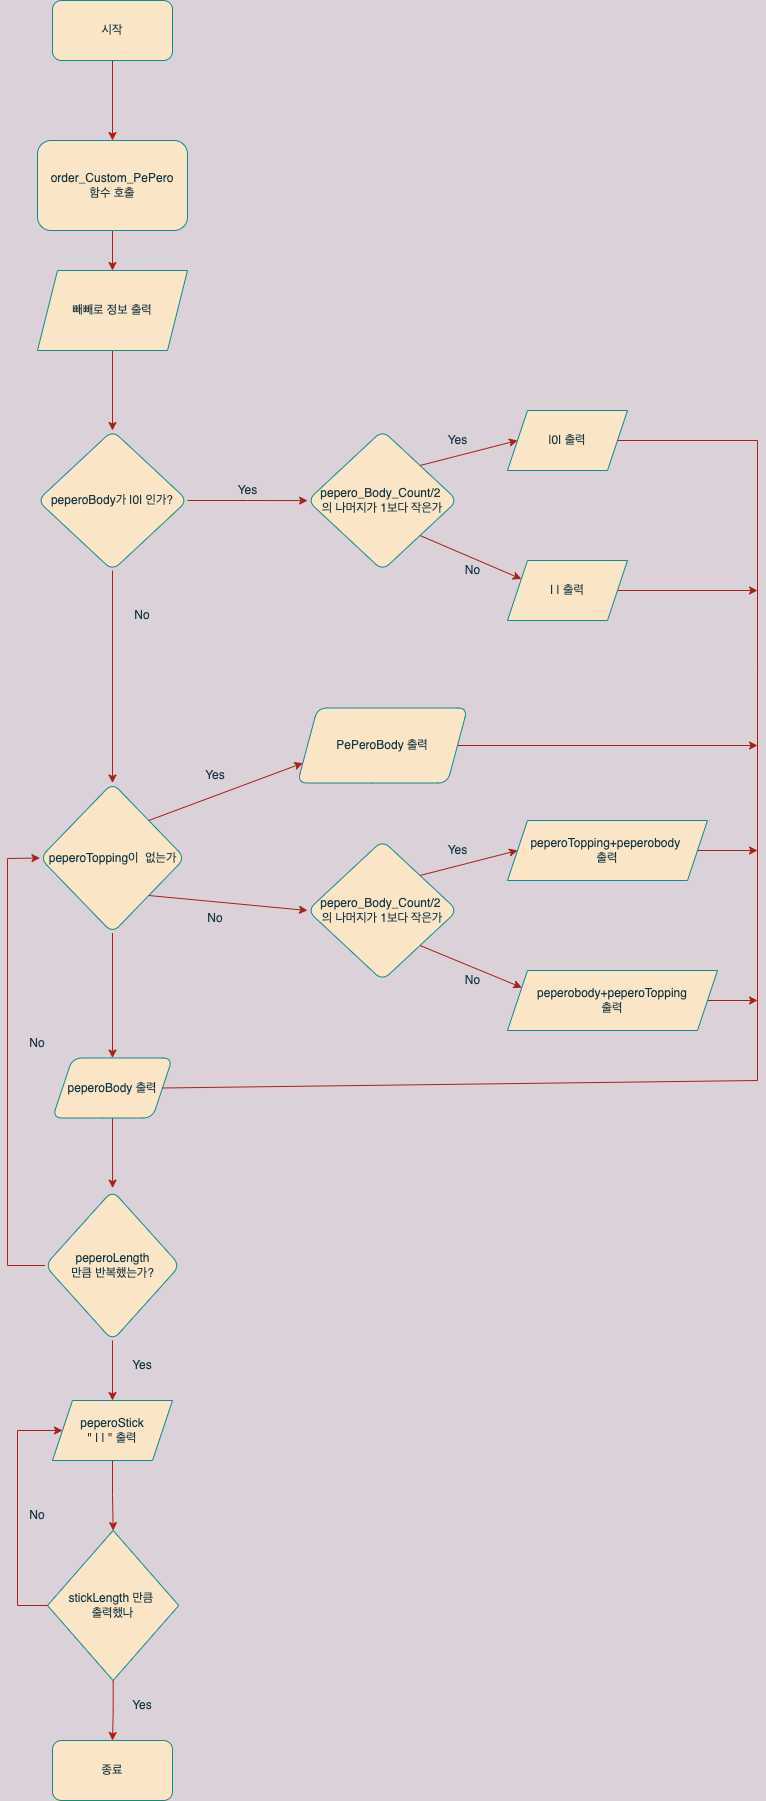

The diagram above was exported from draw.io. Its source (the exported page's mxGraphModel, read from the mxfile embedded in the PNG):
<mxGraphModel dx="1186" dy="796" grid="1" gridSize="10" guides="1" tooltips="1" connect="1" arrows="1" fold="1" page="1" pageScale="1" pageWidth="1500" pageHeight="2000" background="#DAD2D8" math="0" shadow="0">
  <root>
    <mxCell id="0" />
    <mxCell id="1" parent="0" />
    <mxCell id="31kYKSAeDCniy9oAlT88-3" value="" style="edgeStyle=orthogonalEdgeStyle;rounded=0;orthogonalLoop=1;jettySize=auto;html=1;labelBackgroundColor=#DAD2D8;strokeColor=#A8201A;fontColor=#143642;" edge="1" parent="1" source="31kYKSAeDCniy9oAlT88-1" target="31kYKSAeDCniy9oAlT88-2">
      <mxGeometry relative="1" as="geometry" />
    </mxCell>
    <mxCell id="31kYKSAeDCniy9oAlT88-1" value="시작" style="rounded=1;whiteSpace=wrap;html=1;fillColor=#FAE5C7;strokeColor=#0F8B8D;fontColor=#143642;" vertex="1" parent="1">
      <mxGeometry x="55" y="40" width="120" height="60" as="geometry" />
    </mxCell>
    <mxCell id="31kYKSAeDCniy9oAlT88-6" value="" style="edgeStyle=orthogonalEdgeStyle;rounded=0;orthogonalLoop=1;jettySize=auto;html=1;labelBackgroundColor=#DAD2D8;strokeColor=#A8201A;fontColor=#143642;" edge="1" parent="1" source="31kYKSAeDCniy9oAlT88-2">
      <mxGeometry relative="1" as="geometry">
        <mxPoint x="115" y="310" as="targetPoint" />
      </mxGeometry>
    </mxCell>
    <mxCell id="31kYKSAeDCniy9oAlT88-2" value="order_Custom_PePero&lt;br&gt;함수 호출" style="whiteSpace=wrap;html=1;rounded=1;fillColor=#FAE5C7;strokeColor=#0F8B8D;fontColor=#143642;" vertex="1" parent="1">
      <mxGeometry x="40" y="180" width="150" height="90" as="geometry" />
    </mxCell>
    <mxCell id="31kYKSAeDCniy9oAlT88-8" value="" style="edgeStyle=orthogonalEdgeStyle;rounded=0;orthogonalLoop=1;jettySize=auto;html=1;labelBackgroundColor=#DAD2D8;strokeColor=#A8201A;fontColor=#143642;" edge="1" parent="1" target="31kYKSAeDCniy9oAlT88-7">
      <mxGeometry relative="1" as="geometry">
        <mxPoint x="115" y="390" as="sourcePoint" />
      </mxGeometry>
    </mxCell>
    <mxCell id="31kYKSAeDCniy9oAlT88-10" value="" style="edgeStyle=orthogonalEdgeStyle;rounded=0;orthogonalLoop=1;jettySize=auto;html=1;labelBackgroundColor=#DAD2D8;strokeColor=#A8201A;fontColor=#143642;" edge="1" parent="1" source="31kYKSAeDCniy9oAlT88-7">
      <mxGeometry relative="1" as="geometry">
        <mxPoint x="310.10196078431363" y="540.0999999999999" as="targetPoint" />
      </mxGeometry>
    </mxCell>
    <mxCell id="31kYKSAeDCniy9oAlT88-28" value="" style="edgeStyle=orthogonalEdgeStyle;rounded=0;orthogonalLoop=1;jettySize=auto;html=1;labelBackgroundColor=#DAD2D8;strokeColor=#A8201A;fontColor=#143642;" edge="1" parent="1" source="31kYKSAeDCniy9oAlT88-7" target="31kYKSAeDCniy9oAlT88-27">
      <mxGeometry relative="1" as="geometry" />
    </mxCell>
    <mxCell id="31kYKSAeDCniy9oAlT88-7" value="peperoBody가 |0| 인가?" style="rhombus;whiteSpace=wrap;html=1;rounded=1;fillColor=#FAE5C7;strokeColor=#0F8B8D;fontColor=#143642;" vertex="1" parent="1">
      <mxGeometry x="40" y="470" width="150" height="140" as="geometry" />
    </mxCell>
    <mxCell id="31kYKSAeDCniy9oAlT88-11" value="Yes" style="text;html=1;resizable=0;autosize=1;align=center;verticalAlign=middle;points=[];fillColor=none;strokeColor=none;rounded=0;fontColor=#143642;" vertex="1" parent="1">
      <mxGeometry x="230" y="520" width="40" height="20" as="geometry" />
    </mxCell>
    <mxCell id="31kYKSAeDCniy9oAlT88-12" value="pepero_Body_Count/2&amp;nbsp;&lt;br&gt;의 나머지가 1보다 작은가" style="rhombus;whiteSpace=wrap;html=1;rounded=1;fillColor=#FAE5C7;strokeColor=#0F8B8D;fontColor=#143642;" vertex="1" parent="1">
      <mxGeometry x="310" y="470" width="150" height="140" as="geometry" />
    </mxCell>
    <mxCell id="31kYKSAeDCniy9oAlT88-53" value="" style="edgeStyle=orthogonalEdgeStyle;rounded=0;orthogonalLoop=1;jettySize=auto;html=1;labelBackgroundColor=#DAD2D8;strokeColor=#A8201A;fontColor=#143642;" edge="1" parent="1" source="31kYKSAeDCniy9oAlT88-13">
      <mxGeometry relative="1" as="geometry">
        <mxPoint x="760" y="630" as="targetPoint" />
      </mxGeometry>
    </mxCell>
    <mxCell id="31kYKSAeDCniy9oAlT88-13" value="| | 출력" style="shape=parallelogram;perimeter=parallelogramPerimeter;whiteSpace=wrap;html=1;fixedSize=1;strokeColor=#0F8B8D;fillColor=#FAE5C7;fontColor=#143642;" vertex="1" parent="1">
      <mxGeometry x="510" y="600" width="120" height="60" as="geometry" />
    </mxCell>
    <mxCell id="31kYKSAeDCniy9oAlT88-14" value="|0| 출력" style="shape=parallelogram;perimeter=parallelogramPerimeter;whiteSpace=wrap;html=1;fixedSize=1;strokeColor=#0F8B8D;fillColor=#FAE5C7;fontColor=#143642;" vertex="1" parent="1">
      <mxGeometry x="510" y="450" width="120" height="60" as="geometry" />
    </mxCell>
    <mxCell id="31kYKSAeDCniy9oAlT88-16" value="" style="endArrow=classic;html=1;rounded=0;exitX=1;exitY=0;exitDx=0;exitDy=0;entryX=0;entryY=0.5;entryDx=0;entryDy=0;labelBackgroundColor=#DAD2D8;strokeColor=#A8201A;fontColor=#143642;" edge="1" parent="1" source="31kYKSAeDCniy9oAlT88-12" target="31kYKSAeDCniy9oAlT88-14">
      <mxGeometry width="50" height="50" relative="1" as="geometry">
        <mxPoint x="390" y="600" as="sourcePoint" />
        <mxPoint x="500" y="480" as="targetPoint" />
      </mxGeometry>
    </mxCell>
    <mxCell id="31kYKSAeDCniy9oAlT88-17" value="Yes" style="text;html=1;resizable=0;autosize=1;align=center;verticalAlign=middle;points=[];fillColor=none;strokeColor=none;rounded=0;fontColor=#143642;" vertex="1" parent="1">
      <mxGeometry x="440" y="470" width="40" height="20" as="geometry" />
    </mxCell>
    <mxCell id="31kYKSAeDCniy9oAlT88-18" value="No" style="text;html=1;resizable=0;autosize=1;align=center;verticalAlign=middle;points=[];fillColor=none;strokeColor=none;rounded=0;fontColor=#143642;" vertex="1" parent="1">
      <mxGeometry x="460" y="600" width="30" height="20" as="geometry" />
    </mxCell>
    <mxCell id="31kYKSAeDCniy9oAlT88-19" value="빼빼로 정보 출력" style="shape=parallelogram;perimeter=parallelogramPerimeter;whiteSpace=wrap;html=1;fixedSize=1;strokeColor=#0F8B8D;fillColor=#FAE5C7;fontColor=#143642;" vertex="1" parent="1">
      <mxGeometry x="40" y="310" width="150" height="80" as="geometry" />
    </mxCell>
    <mxCell id="31kYKSAeDCniy9oAlT88-50" value="" style="edgeStyle=orthogonalEdgeStyle;rounded=0;orthogonalLoop=1;jettySize=auto;html=1;labelBackgroundColor=#DAD2D8;strokeColor=#A8201A;fontColor=#143642;" edge="1" parent="1" source="31kYKSAeDCniy9oAlT88-27" target="31kYKSAeDCniy9oAlT88-49">
      <mxGeometry relative="1" as="geometry" />
    </mxCell>
    <mxCell id="31kYKSAeDCniy9oAlT88-27" value="peperoTopping이&amp;nbsp; 없는가" style="rhombus;whiteSpace=wrap;html=1;rounded=1;fillColor=#FAE5C7;strokeColor=#0F8B8D;fontColor=#143642;" vertex="1" parent="1">
      <mxGeometry x="42.5" y="822.5" width="145" height="150" as="geometry" />
    </mxCell>
    <mxCell id="31kYKSAeDCniy9oAlT88-29" value="No" style="text;html=1;strokeColor=none;fillColor=none;align=center;verticalAlign=middle;whiteSpace=wrap;rounded=0;fontColor=#143642;" vertex="1" parent="1">
      <mxGeometry x="115" y="640" width="60" height="30" as="geometry" />
    </mxCell>
    <mxCell id="31kYKSAeDCniy9oAlT88-62" value="" style="edgeStyle=orthogonalEdgeStyle;rounded=0;orthogonalLoop=1;jettySize=auto;html=1;labelBackgroundColor=#DAD2D8;strokeColor=#A8201A;fontColor=#143642;" edge="1" parent="1" source="31kYKSAeDCniy9oAlT88-30">
      <mxGeometry relative="1" as="geometry">
        <mxPoint x="760" y="785" as="targetPoint" />
      </mxGeometry>
    </mxCell>
    <mxCell id="31kYKSAeDCniy9oAlT88-30" value="PePeroBody 출력" style="shape=parallelogram;perimeter=parallelogramPerimeter;whiteSpace=wrap;html=1;fixedSize=1;rounded=1;fillColor=#FAE5C7;strokeColor=#0F8B8D;fontColor=#143642;" vertex="1" parent="1">
      <mxGeometry x="300" y="747.5" width="170" height="75" as="geometry" />
    </mxCell>
    <mxCell id="31kYKSAeDCniy9oAlT88-32" value="Yes" style="text;html=1;strokeColor=none;fillColor=none;align=center;verticalAlign=middle;whiteSpace=wrap;rounded=0;fontColor=#143642;" vertex="1" parent="1">
      <mxGeometry x="187.5" y="800" width="60" height="30" as="geometry" />
    </mxCell>
    <mxCell id="31kYKSAeDCniy9oAlT88-37" value="" style="endArrow=classic;html=1;rounded=0;entryX=0;entryY=0.25;entryDx=0;entryDy=0;exitX=1;exitY=1;exitDx=0;exitDy=0;labelBackgroundColor=#DAD2D8;strokeColor=#A8201A;fontColor=#143642;" edge="1" parent="1" source="31kYKSAeDCniy9oAlT88-12" target="31kYKSAeDCniy9oAlT88-13">
      <mxGeometry width="50" height="50" relative="1" as="geometry">
        <mxPoint x="390" y="720" as="sourcePoint" />
        <mxPoint x="440" y="670" as="targetPoint" />
      </mxGeometry>
    </mxCell>
    <mxCell id="31kYKSAeDCniy9oAlT88-38" value="" style="endArrow=classic;html=1;rounded=0;exitX=1;exitY=0;exitDx=0;exitDy=0;entryX=0;entryY=0.75;entryDx=0;entryDy=0;labelBackgroundColor=#DAD2D8;strokeColor=#A8201A;fontColor=#143642;" edge="1" parent="1" source="31kYKSAeDCniy9oAlT88-27" target="31kYKSAeDCniy9oAlT88-30">
      <mxGeometry width="50" height="50" relative="1" as="geometry">
        <mxPoint x="390" y="720" as="sourcePoint" />
        <mxPoint x="440" y="670" as="targetPoint" />
      </mxGeometry>
    </mxCell>
    <mxCell id="31kYKSAeDCniy9oAlT88-39" value="" style="endArrow=classic;html=1;rounded=0;exitX=1;exitY=1;exitDx=0;exitDy=0;entryX=0;entryY=0.5;entryDx=0;entryDy=0;labelBackgroundColor=#DAD2D8;strokeColor=#A8201A;fontColor=#143642;" edge="1" parent="1" source="31kYKSAeDCniy9oAlT88-27">
      <mxGeometry width="50" height="50" relative="1" as="geometry">
        <mxPoint x="390" y="720" as="sourcePoint" />
        <mxPoint x="310" y="950" as="targetPoint" />
      </mxGeometry>
    </mxCell>
    <mxCell id="31kYKSAeDCniy9oAlT88-40" value="No" style="text;html=1;strokeColor=none;fillColor=none;align=center;verticalAlign=middle;whiteSpace=wrap;rounded=0;fontColor=#143642;" vertex="1" parent="1">
      <mxGeometry x="187.5" y="942.5" width="60" height="30" as="geometry" />
    </mxCell>
    <mxCell id="31kYKSAeDCniy9oAlT88-42" value="pepero_Body_Count/2&amp;nbsp;&lt;br&gt;의 나머지가 1보다 작은가" style="rhombus;whiteSpace=wrap;html=1;rounded=1;fillColor=#FAE5C7;strokeColor=#0F8B8D;fontColor=#143642;" vertex="1" parent="1">
      <mxGeometry x="310" y="880" width="150" height="140" as="geometry" />
    </mxCell>
    <mxCell id="31kYKSAeDCniy9oAlT88-60" value="" style="edgeStyle=orthogonalEdgeStyle;rounded=0;orthogonalLoop=1;jettySize=auto;html=1;labelBackgroundColor=#DAD2D8;strokeColor=#A8201A;fontColor=#143642;" edge="1" parent="1" source="31kYKSAeDCniy9oAlT88-43">
      <mxGeometry relative="1" as="geometry">
        <mxPoint x="760" y="1040" as="targetPoint" />
      </mxGeometry>
    </mxCell>
    <mxCell id="31kYKSAeDCniy9oAlT88-43" value="peperobody+peperoTopping&lt;br&gt;출력" style="shape=parallelogram;perimeter=parallelogramPerimeter;whiteSpace=wrap;html=1;fixedSize=1;strokeColor=#0F8B8D;fillColor=#FAE5C7;fontColor=#143642;" vertex="1" parent="1">
      <mxGeometry x="510" y="1010" width="210" height="60" as="geometry" />
    </mxCell>
    <mxCell id="31kYKSAeDCniy9oAlT88-58" value="" style="edgeStyle=orthogonalEdgeStyle;rounded=0;orthogonalLoop=1;jettySize=auto;html=1;labelBackgroundColor=#DAD2D8;strokeColor=#A8201A;fontColor=#143642;" edge="1" parent="1" source="31kYKSAeDCniy9oAlT88-44">
      <mxGeometry relative="1" as="geometry">
        <mxPoint x="760" y="890" as="targetPoint" />
      </mxGeometry>
    </mxCell>
    <mxCell id="31kYKSAeDCniy9oAlT88-44" value="peperoTopping+peperobody&amp;nbsp;&lt;br&gt;출력" style="shape=parallelogram;perimeter=parallelogramPerimeter;whiteSpace=wrap;html=1;fixedSize=1;strokeColor=#0F8B8D;fillColor=#FAE5C7;fontColor=#143642;" vertex="1" parent="1">
      <mxGeometry x="510" y="860" width="200" height="60" as="geometry" />
    </mxCell>
    <mxCell id="31kYKSAeDCniy9oAlT88-45" value="" style="endArrow=classic;html=1;rounded=0;exitX=1;exitY=0;exitDx=0;exitDy=0;entryX=0;entryY=0.5;entryDx=0;entryDy=0;labelBackgroundColor=#DAD2D8;strokeColor=#A8201A;fontColor=#143642;" edge="1" parent="1" source="31kYKSAeDCniy9oAlT88-42" target="31kYKSAeDCniy9oAlT88-44">
      <mxGeometry width="50" height="50" relative="1" as="geometry">
        <mxPoint x="390" y="1010" as="sourcePoint" />
        <mxPoint x="500" y="890" as="targetPoint" />
      </mxGeometry>
    </mxCell>
    <mxCell id="31kYKSAeDCniy9oAlT88-46" value="Yes" style="text;html=1;resizable=0;autosize=1;align=center;verticalAlign=middle;points=[];fillColor=none;strokeColor=none;rounded=0;fontColor=#143642;" vertex="1" parent="1">
      <mxGeometry x="440" y="880" width="40" height="20" as="geometry" />
    </mxCell>
    <mxCell id="31kYKSAeDCniy9oAlT88-47" value="No" style="text;html=1;resizable=0;autosize=1;align=center;verticalAlign=middle;points=[];fillColor=none;strokeColor=none;rounded=0;fontColor=#143642;" vertex="1" parent="1">
      <mxGeometry x="460" y="1010" width="30" height="20" as="geometry" />
    </mxCell>
    <mxCell id="31kYKSAeDCniy9oAlT88-48" value="" style="endArrow=classic;html=1;rounded=0;entryX=0;entryY=0.25;entryDx=0;entryDy=0;exitX=1;exitY=1;exitDx=0;exitDy=0;labelBackgroundColor=#DAD2D8;strokeColor=#A8201A;fontColor=#143642;" edge="1" parent="1" source="31kYKSAeDCniy9oAlT88-42" target="31kYKSAeDCniy9oAlT88-43">
      <mxGeometry width="50" height="50" relative="1" as="geometry">
        <mxPoint x="390" y="1130" as="sourcePoint" />
        <mxPoint x="440" y="1080" as="targetPoint" />
      </mxGeometry>
    </mxCell>
    <mxCell id="31kYKSAeDCniy9oAlT88-64" value="" style="edgeStyle=orthogonalEdgeStyle;rounded=0;orthogonalLoop=1;jettySize=auto;html=1;labelBackgroundColor=#DAD2D8;strokeColor=#A8201A;fontColor=#143642;" edge="1" parent="1" source="31kYKSAeDCniy9oAlT88-49">
      <mxGeometry relative="1" as="geometry">
        <mxPoint x="115.09999999999991" y="1227.5898305084745" as="targetPoint" />
      </mxGeometry>
    </mxCell>
    <mxCell id="31kYKSAeDCniy9oAlT88-49" value="peperoBody 출력" style="shape=parallelogram;perimeter=parallelogramPerimeter;whiteSpace=wrap;html=1;fixedSize=1;rounded=1;fillColor=#FAE5C7;strokeColor=#0F8B8D;fontColor=#143642;" vertex="1" parent="1">
      <mxGeometry x="55" y="1097.5" width="120" height="60" as="geometry" />
    </mxCell>
    <mxCell id="31kYKSAeDCniy9oAlT88-51" value="" style="endArrow=none;html=1;rounded=0;entryX=1;entryY=0.5;entryDx=0;entryDy=0;exitX=1;exitY=0.5;exitDx=0;exitDy=0;labelBackgroundColor=#DAD2D8;strokeColor=#A8201A;fontColor=#143642;" edge="1" parent="1" source="31kYKSAeDCniy9oAlT88-49" target="31kYKSAeDCniy9oAlT88-14">
      <mxGeometry width="50" height="50" relative="1" as="geometry">
        <mxPoint x="340" y="750" as="sourcePoint" />
        <mxPoint x="390" y="700" as="targetPoint" />
        <Array as="points">
          <mxPoint x="760" y="1120" />
          <mxPoint x="760" y="710" />
          <mxPoint x="760" y="480" />
        </Array>
      </mxGeometry>
    </mxCell>
    <mxCell id="31kYKSAeDCniy9oAlT88-69" value="" style="edgeStyle=orthogonalEdgeStyle;rounded=0;orthogonalLoop=1;jettySize=auto;html=1;labelBackgroundColor=#DAD2D8;strokeColor=#A8201A;fontColor=#143642;" edge="1" parent="1" source="31kYKSAeDCniy9oAlT88-65">
      <mxGeometry relative="1" as="geometry">
        <mxPoint x="115" y="1440" as="targetPoint" />
      </mxGeometry>
    </mxCell>
    <mxCell id="31kYKSAeDCniy9oAlT88-65" value="peperoLength&lt;br&gt;만큼 반복했는가?" style="rhombus;whiteSpace=wrap;html=1;rounded=1;fillColor=#FAE5C7;strokeColor=#0F8B8D;fontColor=#143642;" vertex="1" parent="1">
      <mxGeometry x="47.5" y="1230" width="135" height="150" as="geometry" />
    </mxCell>
    <mxCell id="31kYKSAeDCniy9oAlT88-66" value="" style="endArrow=classic;html=1;rounded=0;entryX=0;entryY=0.5;entryDx=0;entryDy=0;labelBackgroundColor=#DAD2D8;strokeColor=#A8201A;fontColor=#143642;" edge="1" parent="1" source="31kYKSAeDCniy9oAlT88-65" target="31kYKSAeDCniy9oAlT88-27">
      <mxGeometry width="50" height="50" relative="1" as="geometry">
        <mxPoint x="230" y="1090" as="sourcePoint" />
        <mxPoint x="280" y="1040" as="targetPoint" />
        <Array as="points">
          <mxPoint x="10" y="1305" />
          <mxPoint x="10" y="898" />
        </Array>
      </mxGeometry>
    </mxCell>
    <mxCell id="31kYKSAeDCniy9oAlT88-67" value="No" style="text;html=1;strokeColor=none;fillColor=none;align=center;verticalAlign=middle;whiteSpace=wrap;rounded=0;fontColor=#143642;" vertex="1" parent="1">
      <mxGeometry x="10" y="1067.5" width="60" height="30" as="geometry" />
    </mxCell>
    <mxCell id="31kYKSAeDCniy9oAlT88-71" value="Yes" style="text;html=1;strokeColor=none;fillColor=none;align=center;verticalAlign=middle;whiteSpace=wrap;rounded=0;fontColor=#143642;" vertex="1" parent="1">
      <mxGeometry x="115" y="1390" width="60" height="30" as="geometry" />
    </mxCell>
    <mxCell id="31kYKSAeDCniy9oAlT88-77" value="" style="edgeStyle=orthogonalEdgeStyle;rounded=0;orthogonalLoop=1;jettySize=auto;html=1;labelBackgroundColor=#DAD2D8;strokeColor=#A8201A;fontColor=#143642;" edge="1" parent="1" source="31kYKSAeDCniy9oAlT88-72" target="31kYKSAeDCniy9oAlT88-76">
      <mxGeometry relative="1" as="geometry" />
    </mxCell>
    <mxCell id="31kYKSAeDCniy9oAlT88-72" value="peperoStick&lt;br&gt;&quot; | | &quot; 출력" style="shape=parallelogram;perimeter=parallelogramPerimeter;whiteSpace=wrap;html=1;fixedSize=1;strokeColor=#0F8B8D;fillColor=#FAE5C7;fontColor=#143642;" vertex="1" parent="1">
      <mxGeometry x="55" y="1440" width="120" height="60" as="geometry" />
    </mxCell>
    <mxCell id="31kYKSAeDCniy9oAlT88-81" value="" style="edgeStyle=orthogonalEdgeStyle;rounded=0;orthogonalLoop=1;jettySize=auto;html=1;labelBackgroundColor=#DAD2D8;strokeColor=#A8201A;fontColor=#143642;" edge="1" parent="1" source="31kYKSAeDCniy9oAlT88-76" target="31kYKSAeDCniy9oAlT88-80">
      <mxGeometry relative="1" as="geometry" />
    </mxCell>
    <mxCell id="31kYKSAeDCniy9oAlT88-76" value="stickLength 만큼 &lt;br&gt;출력했나" style="rhombus;whiteSpace=wrap;html=1;strokeColor=#0F8B8D;fillColor=#FAE5C7;fontColor=#143642;" vertex="1" parent="1">
      <mxGeometry x="50" y="1570" width="131.25" height="150" as="geometry" />
    </mxCell>
    <mxCell id="31kYKSAeDCniy9oAlT88-78" value="" style="endArrow=classic;html=1;rounded=0;exitX=0;exitY=0.5;exitDx=0;exitDy=0;entryX=0;entryY=0.5;entryDx=0;entryDy=0;labelBackgroundColor=#DAD2D8;strokeColor=#A8201A;fontColor=#143642;" edge="1" parent="1" source="31kYKSAeDCniy9oAlT88-76" target="31kYKSAeDCniy9oAlT88-72">
      <mxGeometry width="50" height="50" relative="1" as="geometry">
        <mxPoint x="220" y="1500" as="sourcePoint" />
        <mxPoint x="270" y="1450" as="targetPoint" />
        <Array as="points">
          <mxPoint x="20" y="1645" />
          <mxPoint x="20" y="1470" />
        </Array>
      </mxGeometry>
    </mxCell>
    <mxCell id="31kYKSAeDCniy9oAlT88-79" value="No" style="text;html=1;strokeColor=none;fillColor=none;align=center;verticalAlign=middle;whiteSpace=wrap;rounded=0;fontColor=#143642;" vertex="1" parent="1">
      <mxGeometry x="10" y="1540" width="60" height="30" as="geometry" />
    </mxCell>
    <mxCell id="31kYKSAeDCniy9oAlT88-80" value="종료" style="rounded=1;whiteSpace=wrap;html=1;strokeColor=#0F8B8D;fillColor=#FAE5C7;fontColor=#143642;" vertex="1" parent="1">
      <mxGeometry x="55.005" y="1780" width="120" height="60" as="geometry" />
    </mxCell>
    <mxCell id="31kYKSAeDCniy9oAlT88-82" value="Yes" style="text;html=1;strokeColor=none;fillColor=none;align=center;verticalAlign=middle;whiteSpace=wrap;rounded=0;sketch=0;fontColor=#143642;" vertex="1" parent="1">
      <mxGeometry x="115" y="1730" width="60" height="30" as="geometry" />
    </mxCell>
  </root>
</mxGraphModel>